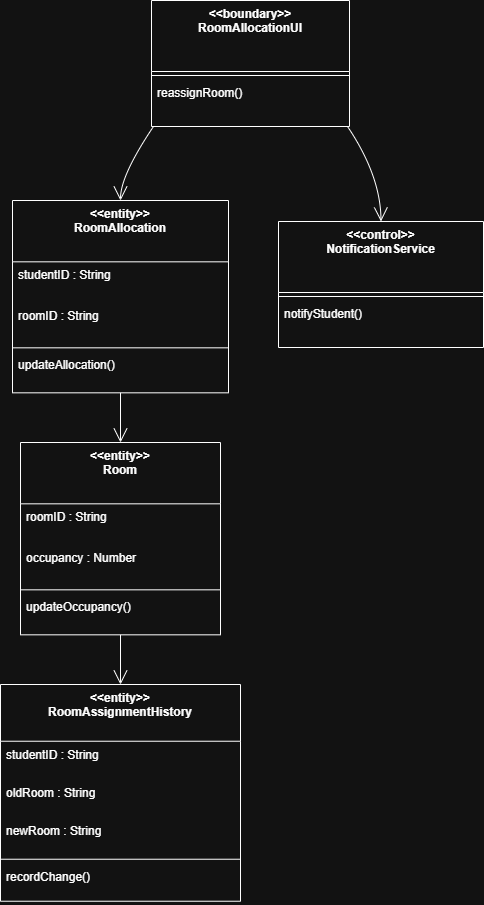

The diagram above was exported from draw.io. Its source (the exported page's mxGraphModel, read from the mxfile embedded in the PNG):
<mxGraphModel dx="1025" dy="498" grid="1" gridSize="10" guides="1" tooltips="1" connect="1" arrows="1" fold="1" page="1" pageScale="1" pageWidth="827" pageHeight="1169" math="0" shadow="0">
  <root>
    <mxCell id="0" />
    <mxCell id="1" parent="0" />
    <mxCell id="drRSqK8zlqPzd_VoHyj7-1" parent="1" style="swimlane;fontStyle=1;align=center;verticalAlign=top;childLayout=stackLayout;horizontal=1;startSize=61.33333333333333;horizontalStack=0;resizeParent=1;resizeParentMax=0;resizeLast=0;collapsible=0;marginBottom=0;" value="&lt;&lt;entity&gt;&gt;&#10;RoomAllocation" vertex="1">
      <mxGeometry height="192.33333333333331" width="216" x="32" y="220" as="geometry" />
    </mxCell>
    <mxCell id="drRSqK8zlqPzd_VoHyj7-2" parent="drRSqK8zlqPzd_VoHyj7-1" style="text;strokeColor=none;fillColor=none;align=left;verticalAlign=top;spacingLeft=4;spacingRight=4;overflow=hidden;rotatable=0;points=[[0,0.5],[1,0.5]];portConstraint=eastwest;" value="studentID : String" vertex="1">
      <mxGeometry height="41" width="216" y="61.33333333333333" as="geometry" />
    </mxCell>
    <mxCell id="drRSqK8zlqPzd_VoHyj7-3" parent="drRSqK8zlqPzd_VoHyj7-1" style="text;strokeColor=none;fillColor=none;align=left;verticalAlign=top;spacingLeft=4;spacingRight=4;overflow=hidden;rotatable=0;points=[[0,0.5],[1,0.5]];portConstraint=eastwest;" value="roomID : String" vertex="1">
      <mxGeometry height="41" width="216" y="102.33333333333333" as="geometry" />
    </mxCell>
    <mxCell id="drRSqK8zlqPzd_VoHyj7-4" parent="drRSqK8zlqPzd_VoHyj7-1" style="line;strokeWidth=1;fillColor=none;align=left;verticalAlign=middle;spacingTop=-1;spacingLeft=3;spacingRight=3;rotatable=0;labelPosition=right;points=[];portConstraint=eastwest;strokeColor=inherit;" vertex="1">
      <mxGeometry height="8" width="216" y="143.33333333333331" as="geometry" />
    </mxCell>
    <mxCell id="drRSqK8zlqPzd_VoHyj7-5" parent="drRSqK8zlqPzd_VoHyj7-1" style="text;strokeColor=none;fillColor=none;align=left;verticalAlign=top;spacingLeft=4;spacingRight=4;overflow=hidden;rotatable=0;points=[[0,0.5],[1,0.5]];portConstraint=eastwest;" value="updateAllocation()" vertex="1">
      <mxGeometry height="41" width="216" y="151.33333333333331" as="geometry" />
    </mxCell>
    <mxCell id="drRSqK8zlqPzd_VoHyj7-6" parent="1" style="swimlane;fontStyle=1;align=center;verticalAlign=top;childLayout=stackLayout;horizontal=1;startSize=56.727272727272734;horizontalStack=0;resizeParent=1;resizeParentMax=0;resizeLast=0;collapsible=0;marginBottom=0;" value="&lt;&lt;entity&gt;&gt;&#10;RoomAssignmentHistory" vertex="1">
      <mxGeometry height="216.72727272727275" width="240" x="20" y="704" as="geometry" />
    </mxCell>
    <mxCell id="drRSqK8zlqPzd_VoHyj7-7" parent="drRSqK8zlqPzd_VoHyj7-6" style="text;strokeColor=none;fillColor=none;align=left;verticalAlign=top;spacingLeft=4;spacingRight=4;overflow=hidden;rotatable=0;points=[[0,0.5],[1,0.5]];portConstraint=eastwest;" value="studentID : String" vertex="1">
      <mxGeometry height="38" width="240" y="56.727272727272734" as="geometry" />
    </mxCell>
    <mxCell id="drRSqK8zlqPzd_VoHyj7-8" parent="drRSqK8zlqPzd_VoHyj7-6" style="text;strokeColor=none;fillColor=none;align=left;verticalAlign=top;spacingLeft=4;spacingRight=4;overflow=hidden;rotatable=0;points=[[0,0.5],[1,0.5]];portConstraint=eastwest;" value="oldRoom : String" vertex="1">
      <mxGeometry height="38" width="240" y="94.72727272727273" as="geometry" />
    </mxCell>
    <mxCell id="drRSqK8zlqPzd_VoHyj7-9" parent="drRSqK8zlqPzd_VoHyj7-6" style="text;strokeColor=none;fillColor=none;align=left;verticalAlign=top;spacingLeft=4;spacingRight=4;overflow=hidden;rotatable=0;points=[[0,0.5],[1,0.5]];portConstraint=eastwest;" value="newRoom : String" vertex="1">
      <mxGeometry height="38" width="240" y="132.72727272727275" as="geometry" />
    </mxCell>
    <mxCell id="drRSqK8zlqPzd_VoHyj7-10" parent="drRSqK8zlqPzd_VoHyj7-6" style="line;strokeWidth=1;fillColor=none;align=left;verticalAlign=middle;spacingTop=-1;spacingLeft=3;spacingRight=3;rotatable=0;labelPosition=right;points=[];portConstraint=eastwest;strokeColor=inherit;" vertex="1">
      <mxGeometry height="8" width="240" y="170.72727272727275" as="geometry" />
    </mxCell>
    <mxCell id="drRSqK8zlqPzd_VoHyj7-11" parent="drRSqK8zlqPzd_VoHyj7-6" style="text;strokeColor=none;fillColor=none;align=left;verticalAlign=top;spacingLeft=4;spacingRight=4;overflow=hidden;rotatable=0;points=[[0,0.5],[1,0.5]];portConstraint=eastwest;" value="recordChange()" vertex="1">
      <mxGeometry height="38" width="240" y="178.72727272727275" as="geometry" />
    </mxCell>
    <mxCell id="drRSqK8zlqPzd_VoHyj7-12" parent="1" style="swimlane;fontStyle=1;align=center;verticalAlign=top;childLayout=stackLayout;horizontal=1;startSize=61.33333333333333;horizontalStack=0;resizeParent=1;resizeParentMax=0;resizeLast=0;collapsible=0;marginBottom=0;" value="&lt;&lt;entity&gt;&gt;&#10;Room" vertex="1">
      <mxGeometry height="192.33333333333331" width="200" x="40" y="462" as="geometry" />
    </mxCell>
    <mxCell id="drRSqK8zlqPzd_VoHyj7-13" parent="drRSqK8zlqPzd_VoHyj7-12" style="text;strokeColor=none;fillColor=none;align=left;verticalAlign=top;spacingLeft=4;spacingRight=4;overflow=hidden;rotatable=0;points=[[0,0.5],[1,0.5]];portConstraint=eastwest;" value="roomID : String" vertex="1">
      <mxGeometry height="41" width="200" y="61.33333333333333" as="geometry" />
    </mxCell>
    <mxCell id="drRSqK8zlqPzd_VoHyj7-14" parent="drRSqK8zlqPzd_VoHyj7-12" style="text;strokeColor=none;fillColor=none;align=left;verticalAlign=top;spacingLeft=4;spacingRight=4;overflow=hidden;rotatable=0;points=[[0,0.5],[1,0.5]];portConstraint=eastwest;" value="occupancy : Number" vertex="1">
      <mxGeometry height="41" width="200" y="102.33333333333333" as="geometry" />
    </mxCell>
    <mxCell id="drRSqK8zlqPzd_VoHyj7-15" parent="drRSqK8zlqPzd_VoHyj7-12" style="line;strokeWidth=1;fillColor=none;align=left;verticalAlign=middle;spacingTop=-1;spacingLeft=3;spacingRight=3;rotatable=0;labelPosition=right;points=[];portConstraint=eastwest;strokeColor=inherit;" vertex="1">
      <mxGeometry height="8" width="200" y="143.33333333333331" as="geometry" />
    </mxCell>
    <mxCell id="drRSqK8zlqPzd_VoHyj7-16" parent="drRSqK8zlqPzd_VoHyj7-12" style="text;strokeColor=none;fillColor=none;align=left;verticalAlign=top;spacingLeft=4;spacingRight=4;overflow=hidden;rotatable=0;points=[[0,0.5],[1,0.5]];portConstraint=eastwest;" value="updateOccupancy()" vertex="1">
      <mxGeometry height="41" width="200" y="151.33333333333331" as="geometry" />
    </mxCell>
    <mxCell id="drRSqK8zlqPzd_VoHyj7-17" parent="1" style="swimlane;fontStyle=1;align=center;verticalAlign=top;childLayout=stackLayout;horizontal=1;startSize=71;horizontalStack=0;resizeParent=1;resizeParentMax=0;resizeLast=0;collapsible=0;marginBottom=0;" value="&lt;&lt;boundary&gt;&gt;&#10;RoomAllocationUI" vertex="1">
      <mxGeometry height="126" width="198" x="171" y="20" as="geometry" />
    </mxCell>
    <mxCell id="drRSqK8zlqPzd_VoHyj7-18" parent="drRSqK8zlqPzd_VoHyj7-17" style="line;strokeWidth=1;fillColor=none;align=left;verticalAlign=middle;spacingTop=-1;spacingLeft=3;spacingRight=3;rotatable=0;labelPosition=right;points=[];portConstraint=eastwest;strokeColor=inherit;" vertex="1">
      <mxGeometry height="8" width="198" y="71" as="geometry" />
    </mxCell>
    <mxCell id="drRSqK8zlqPzd_VoHyj7-19" parent="drRSqK8zlqPzd_VoHyj7-17" style="text;strokeColor=none;fillColor=none;align=left;verticalAlign=top;spacingLeft=4;spacingRight=4;overflow=hidden;rotatable=0;points=[[0,0.5],[1,0.5]];portConstraint=eastwest;" value="reassignRoom()" vertex="1">
      <mxGeometry height="47" width="198" y="79" as="geometry" />
    </mxCell>
    <mxCell id="drRSqK8zlqPzd_VoHyj7-20" parent="1" style="swimlane;fontStyle=1;align=center;verticalAlign=top;childLayout=stackLayout;horizontal=1;startSize=71;horizontalStack=0;resizeParent=1;resizeParentMax=0;resizeLast=0;collapsible=0;marginBottom=0;" value="&lt;&lt;control&gt;&gt;&#10;NotificationService" vertex="1">
      <mxGeometry height="126" width="205" x="298" y="241" as="geometry" />
    </mxCell>
    <mxCell id="drRSqK8zlqPzd_VoHyj7-21" parent="drRSqK8zlqPzd_VoHyj7-20" style="line;strokeWidth=1;fillColor=none;align=left;verticalAlign=middle;spacingTop=-1;spacingLeft=3;spacingRight=3;rotatable=0;labelPosition=right;points=[];portConstraint=eastwest;strokeColor=inherit;" vertex="1">
      <mxGeometry height="8" width="205" y="71" as="geometry" />
    </mxCell>
    <mxCell id="drRSqK8zlqPzd_VoHyj7-22" parent="drRSqK8zlqPzd_VoHyj7-20" style="text;strokeColor=none;fillColor=none;align=left;verticalAlign=top;spacingLeft=4;spacingRight=4;overflow=hidden;rotatable=0;points=[[0,0.5],[1,0.5]];portConstraint=eastwest;" value="notifyStudent()" vertex="1">
      <mxGeometry height="47" width="205" y="79" as="geometry" />
    </mxCell>
    <mxCell id="drRSqK8zlqPzd_VoHyj7-23" edge="1" parent="1" source="drRSqK8zlqPzd_VoHyj7-17" style="curved=1;startArrow=none;endArrow=open;endSize=12;exitX=0.01;exitY=1;entryX=0.5;entryY=0;rounded=0;" target="drRSqK8zlqPzd_VoHyj7-1" value="">
      <mxGeometry relative="1" as="geometry">
        <Array as="points">
          <mxPoint x="140" y="195" />
        </Array>
      </mxGeometry>
    </mxCell>
    <mxCell id="drRSqK8zlqPzd_VoHyj7-24" edge="1" parent="1" source="drRSqK8zlqPzd_VoHyj7-1" style="curved=1;startArrow=none;endArrow=open;endSize=12;exitX=0.5;exitY=1;entryX=0.5;entryY=0;rounded=0;" target="drRSqK8zlqPzd_VoHyj7-12" value="">
      <mxGeometry relative="1" as="geometry">
        <Array as="points" />
      </mxGeometry>
    </mxCell>
    <mxCell id="drRSqK8zlqPzd_VoHyj7-25" edge="1" parent="1" source="drRSqK8zlqPzd_VoHyj7-12" style="curved=1;startArrow=none;endArrow=open;endSize=12;exitX=0.5;exitY=1;entryX=0.5;entryY=0;rounded=0;" target="drRSqK8zlqPzd_VoHyj7-6" value="">
      <mxGeometry relative="1" as="geometry">
        <Array as="points" />
      </mxGeometry>
    </mxCell>
    <mxCell id="drRSqK8zlqPzd_VoHyj7-26" edge="1" parent="1" source="drRSqK8zlqPzd_VoHyj7-17" style="curved=1;startArrow=none;endArrow=open;endSize=12;exitX=0.99;exitY=1;entryX=0.5;entryY=0;rounded=0;" target="drRSqK8zlqPzd_VoHyj7-20" value="">
      <mxGeometry relative="1" as="geometry">
        <Array as="points">
          <mxPoint x="400" y="195" />
        </Array>
      </mxGeometry>
    </mxCell>
  </root>
</mxGraphModel>